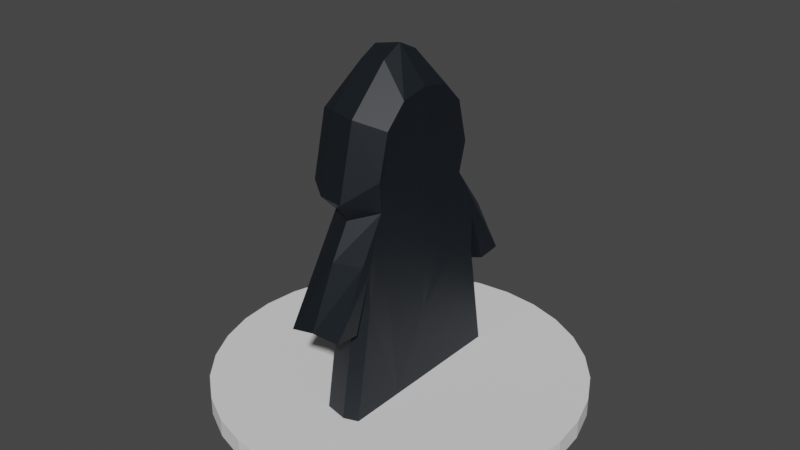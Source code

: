 # Source: Pursuer.blend  (saved by Blender 3.0.42; exported with 4.5.12 LTS)
import bpy
from mathutils import Matrix  # noqa: F401  (used for matrix-valued properties, if any)

bpy.ops.wm.read_factory_settings(use_empty=True)
scene = bpy.context.scene
scene.name = 'Scene'

# ---- collections
col_collection = bpy.data.collections.new('Collection'); scene.collection.children.link(col_collection)

# ---- materials (node trees are filled in below, after node groups)
mat_main = bpy.data.materials.new('Main')
mat_main.use_transparent_shadow = False
mat_eye = bpy.data.materials.new('Eye')
mat_eye.use_transparent_shadow = False

# ---- material node trees
mat_main.use_nodes = True; mat_main.node_tree.nodes.clear()
_N = mat_main.node_tree.nodes; _L = mat_main.node_tree.links
n0 = _N.new('ShaderNodeBsdfPrincipled'); n0.name = 'Principled BSDF'; n0.location = (10, 300)
n0.distribution = 'GGX'
n0.subsurface_method = 'RANDOM_WALK_SKIN'
n0.inputs[0].default_value = (0.007481, 0.01135, 0.01594, 1.0)
n0.inputs[3].default_value = 1.45
n0.inputs[13].default_value = 0.4134
n0.inputs[27].default_value = (0.0, 0.0, 0.0, 1.0)
n0.inputs[28].default_value = 1.0
n1 = _N.new('ShaderNodeOutputMaterial'); n1.name = 'Material Output'; n1.location = (300, 300)
_L.new(n0.outputs[0], n1.inputs[0])
n1.is_active_output = True
mat_eye.use_nodes = True; mat_eye.node_tree.nodes.clear()
_N = mat_eye.node_tree.nodes; _L = mat_eye.node_tree.links
n0 = _N.new('ShaderNodeBsdfPrincipled'); n0.name = 'Principled BSDF'; n0.location = (10, 300)
n0.distribution = 'GGX'
n0.subsurface_method = 'RANDOM_WALK_SKIN'
n0.inputs[0].default_value = (0.0, 0.0, 0.0, 1.0)
n0.inputs[3].default_value = 1.45
n0.inputs[13].default_value = 0.0
n0.inputs[27].default_value = (0.0, 0.0, 0.0, 1.0)
n0.inputs[28].default_value = 1.0
n1 = _N.new('ShaderNodeOutputMaterial'); n1.name = 'Material Output'; n1.location = (300, 300)
_L.new(n0.outputs[0], n1.inputs[0])
n1.is_active_output = True

# ---- world
world_world = bpy.data.worlds.new('World'); scene.world = world_world
world_world.use_nodes = True; world_world.node_tree.nodes.clear()
_N = world_world.node_tree.nodes; _L = world_world.node_tree.links
n0 = _N.new('ShaderNodeOutputWorld'); n0.name = 'World Output'; n0.location = (300, 300)
n1 = _N.new('ShaderNodeBackground'); n1.name = 'Background'; n1.location = (10, 300)
n1.inputs[0].default_value = (0.05088, 0.05088, 0.05088, 1.0)
_L.new(n1.outputs[0], n0.inputs[0])
n0.is_active_output = True
world_world.color = (0.05088, 0.05088, 0.05088)
world_world.use_sun_shadow = False
world_world.sun_shadow_jitter_overblur = 0.0

# ---- meshes
me_cylinder = bpy.data.meshes.new('Cylinder')
me_cylinder.from_pydata([(0.0, 1.0, 0.0), (0.0, 1.0, 0.1), (0.1951, 0.9808, 0.0), (0.1951, 0.9808, 0.1), (0.3827, 0.9239, 0.0), (0.3827, 0.9239, 0.1), (0.5556, 0.8315, 0.0), (0.5556, 0.8315, 0.1), (0.7071, 0.7071, 0.0), (0.7071, 0.7071, 0.1), (0.8315, 0.5556, 0.0), (0.8315, 0.5556, 0.1), (0.9239, 0.3827, 0.0), (0.9239, 0.3827, 0.1), (0.9808, 0.1951, 0.0), (0.9808, 0.1951, 0.1), (1.0, -4.371e-08, 0.0), (1.0, -4.371e-08, 0.1), (0.9808, -0.1951, 0.0), (0.9808, -0.1951, 0.1), (0.9239, -0.3827, 0.0), (0.9239, -0.3827, 0.1), (0.8315, -0.5556, 0.0), (0.8315, -0.5556, 0.1), (0.7071, -0.7071, 0.0), (0.7071, -0.7071, 0.1), (0.5556, -0.8315, 0.0), (0.5556, -0.8315, 0.1), (0.3827, -0.9239, 0.0), (0.3827, -0.9239, 0.1), (0.1951, -0.9808, 0.0), (0.1951, -0.9808, 0.1), (-8.742e-08, -1.0, 0.0), (-8.742e-08, -1.0, 0.1), (-0.1951, -0.9808, 0.0), (-0.1951, -0.9808, 0.1), (-0.3827, -0.9239, 0.0), (-0.3827, -0.9239, 0.1), (-0.5556, -0.8315, 0.0), (-0.5556, -0.8315, 0.1), (-0.7071, -0.7071, 0.0), (-0.7071, -0.7071, 0.1), (-0.8315, -0.5556, 0.0), (-0.8315, -0.5556, 0.1), (-0.9239, -0.3827, 0.0), (-0.9239, -0.3827, 0.1), (-0.9808, -0.1951, 0.0), (-0.9808, -0.1951, 0.1), (-1.0, 1.192e-08, 0.0), (-1.0, 1.192e-08, 0.1), (-0.9808, 0.1951, 0.0), (-0.9808, 0.1951, 0.1), (-0.9239, 0.3827, 0.0), (-0.9239, 0.3827, 0.1), (-0.8315, 0.5556, 0.0), (-0.8315, 0.5556, 0.1), (-0.7071, 0.7071, 0.0), (-0.7071, 0.7071, 0.1), (-0.5556, 0.8315, 0.0), (-0.5556, 0.8315, 0.1), (-0.3827, 0.9239, 0.0), (-0.3827, 0.9239, 0.1), (-0.1951, 0.9808, 0.0), (-0.1951, 0.9808, 0.1)], [], [(0, 1, 3, 2), (2, 3, 5, 4), (4, 5, 7, 6), (6, 7, 9, 8), (8, 9, 11, 10), (10, 11, 13, 12), (12, 13, 15, 14), (14, 15, 17, 16), (16, 17, 19, 18), (18, 19, 21, 20), (20, 21, 23, 22), (22, 23, 25, 24), (24, 25, 27, 26), (26, 27, 29, 28), (28, 29, 31, 30), (30, 31, 33, 32), (32, 33, 35, 34), (34, 35, 37, 36), (36, 37, 39, 38), (38, 39, 41, 40), (40, 41, 43, 42), (42, 43, 45, 44), (44, 45, 47, 46), (46, 47, 49, 48), (48, 49, 51, 50), (50, 51, 53, 52), (52, 53, 55, 54), (54, 55, 57, 56), (56, 57, 59, 58), (58, 59, 61, 60), (3, 1, 63, 61, 59, 57, 55, 53, 51, 49, 47, 45, 43, 41, 39, 37, 35, 33, 31, 29, 27, 25, 23, 21, 19, 17, 15, 13, 11, 9, 7, 5), (60, 61, 63, 62), (62, 63, 1, 0), (0, 2, 4, 6, 8, 10, 12, 14, 16, 18, 20, 22, 24, 26, 28, 30, 32, 34, 36, 38, 40, 42, 44, 46, 48, 50, 52, 54, 56, 58, 60, 62)])
_uv = me_cylinder.uv_layers.new(name='UVMap')
_uv.uv.foreach_set('vector', [1.0, 0.5, 1.0, 1.0, 0.9688, 1.0, 0.9688, 0.5, 0.9688, 0.5, 0.9688, 1.0, 0.9375, 1.0, 0.9375, 0.5, 0.9375, 0.5, 0.9375, 1.0, 0.9062, 1.0, 0.9062, 0.5, 0.9062, 0.5, 0.9062, 1.0, 0.875, 1.0, 0.875, 0.5, 0.875, 0.5, 0.875, 1.0, 0.8438, 1.0, 0.8438, 0.5, 0.8438, 0.5, 0.8438, 1.0, 0.8125, 1.0, 0.8125, 0.5, 0.8125, 0.5, 0.8125, 1.0, 0.7812, 1.0, 0.7812, 0.5, 0.7812, 0.5, 0.7812, 1.0, 0.75, 1.0, 0.75, 0.5, 0.75, 0.5, 0.75, 1.0, 0.7188, 1.0, 0.7188, 0.5, 0.7188, 0.5, 0.7188, 1.0, 0.6875, 1.0, 0.6875, 0.5, 0.6875, 0.5, 0.6875, 1.0, 0.6562, 1.0, 0.6562, 0.5, 0.6562, 0.5, 0.6562, 1.0, 0.625, 1.0, 0.625, 0.5, 0.625, 0.5, 0.625, 1.0, 0.5938, 1.0, 0.5938, 0.5, 0.5938, 0.5, 0.5938, 1.0, 0.5625, 1.0, 0.5625, 0.5, 0.5625, 0.5, 0.5625, 1.0, 0.5312, 1.0, 0.5312, 0.5, 0.5312, 0.5, 0.5312, 1.0, 0.5, 1.0, 0.5, 0.5, 0.5, 0.5, 0.5, 1.0, 0.4688, 1.0, 0.4688, 0.5, 0.4688, 0.5, 0.4688, 1.0, 0.4375, 1.0, 0.4375, 0.5, 0.4375, 0.5, 0.4375, 1.0, 0.4062, 1.0, 0.4062, 0.5, 0.4062, 0.5, 0.4062, 1.0, 0.375, 1.0, 0.375, 0.5, 0.375, 0.5, 0.375, 1.0, 0.3438, 1.0, 0.3438, 0.5, 0.3438, 0.5, 0.3438, 1.0, 0.3125, 1.0, 0.3125, 0.5, 0.3125, 0.5, 0.3125, 1.0, 0.2812, 1.0, 0.2812, 0.5, 0.2812, 0.5, 0.2812, 1.0, 0.25, 1.0, 0.25, 0.5, 0.25, 0.5, 0.25, 1.0, 0.2188, 1.0, 0.2188, 0.5, 0.2188, 0.5, 0.2188, 1.0, 0.1875, 1.0, 0.1875, 0.5, 0.1875, 0.5, 0.1875, 1.0, 0.1562, 1.0, 0.1562, 0.5, 0.1562, 0.5, 0.1562, 1.0, 0.125, 1.0, 0.125, 0.5, 0.125, 0.5, 0.125, 1.0, 0.09375, 1.0, 0.09375, 0.5, 0.09375, 0.5, 0.09375, 1.0, 0.0625, 1.0, 0.0625, 0.5, 0.2968, 0.4854, 0.25, 0.49, 0.2032, 0.4854, 0.1582, 0.4717, 0.1167, 0.4496, 0.08029, 0.4197, 0.05045, 0.3833, 0.02827, 0.3418, 0.01461, 0.2968, 0.01, 0.25, 0.01461, 0.2032, 0.02827, 0.1582, 0.05045, 0.1167, 0.08029, 0.08029, 0.1167, 0.05045, 0.1582, 0.02827, 0.2032, 0.01461, 0.25, 0.01, 0.2968, 0.01461, 0.3418, 0.02827, 0.3833, 0.05045, 0.4197, 0.08029, 0.4496, 0.1167, 0.4717, 0.1582, 0.4854, 0.2032, 0.49, 0.25, 0.4854, 0.2968, 0.4717, 0.3418, 0.4496, 0.3833, 0.4197, 0.4197, 0.3833, 0.4496, 0.3418, 0.4717, 0.0625, 0.5, 0.0625, 1.0, 0.03125, 1.0, 0.03125, 0.5, 0.03125, 0.5, 0.03125, 1.0, 0.0, 1.0, 0.0, 0.5, 0.75, 0.49, 0.7968, 0.4854, 0.8418, 0.4717, 0.8833, 0.4496, 0.9197, 0.4197, 0.9496, 0.3833, 0.9717, 0.3418, 0.9854, 0.2968, 0.99, 0.25, 0.9854, 0.2032, 0.9717, 0.1582, 0.9496, 0.1167, 0.9197, 0.08029, 0.8833, 0.05045, 0.8418, 0.02827, 0.7968, 0.01461, 0.75, 0.01, 0.7032, 0.01461, 0.6582, 0.02827, 0.6167, 0.05045, 0.5803, 0.08029, 0.5504, 0.1167, 0.5283, 0.1582, 0.5146, 0.2032, 0.51, 0.25, 0.5146, 0.2968, 0.5283, 0.3418, 0.5504, 0.3833, 0.5803, 0.4197, 0.6167, 0.4496, 0.6582, 0.4717, 0.7032, 0.4854])
me_cylinder.use_remesh_fix_poles = True
me_cylinder.use_remesh_preserve_attributes = False
me_cylinder.update()
me_cube = bpy.data.meshes.new('Cube')
me_cube.from_pydata([(-0.1395, 0.1526, 0.09409), (-0.1395, 0.0, 0.9), (-0.15, 0.2, 0.0), (0.15, 0.0, 0.4), (-0.0486, 0.5, 0.0), (-0.0486, 0.3987, 0.5135), (-0.15, 0.2999, 1.0), (-0.15, 0.6252, 0.4772), (-0.15, 0.4878, 0.4069), (-0.15, 0.412, 0.6242), (-0.1395, -0.1526, 0.09409), (0.15, 0.0, 0.9), (0.15, 0.2, 0.0), (0.15, 0.5, 0.0), (0.15, 0.4, 0.6), (0.1365, 0.299, 1.064), (0.15, 0.6322, 0.5132), (0.15, 0.5, 0.5), (0.15, 0.4, 0.8), (-0.1436, 0.05141, 1.025), (-0.15, 0.4, 1.1), (0.15, 0.3233, 1.232), (-0.25, 0.3345, 1.138), (-0.15, 0.3, 1.5), (0.15, 0.2659, 1.462), (-0.25, 0.2541, 1.479), (-0.15, 0.1, 1.7), (0.15, 0.1512, 1.576), (-0.264, 0.06041, 1.571), (-0.15, 0.0, 1.75), (0.15, 0.0, 1.605), (-0.15, -0.2, 0.0), (-0.0486, -0.5, 0.0), (-0.0486, -0.3987, 0.5135), (-0.15, -0.2999, 1.0), (-0.15, -0.6252, 0.4772), (-0.1554, 0.0, 0.985), (-0.1436, 0.03394, 1.038), (-0.25, 0.32, 1.145), (-0.25, 0.24, 1.465), (-0.264, 0.06041, 1.549), (-0.15, -0.4878, 0.4069), (-0.15, -0.412, 0.6242), (0.05, 0.0, 1.325), (-0.2839, 0.0, 1.589), (-0.2837, 0.0, 1.562), (0.15, -0.2, 0.0), (0.15, -0.5, 0.0), (0.15, -0.4, 0.6), (0.1365, -0.299, 1.064), (-1.49e-08, 0.4317, 1.109), (-1.49e-08, 0.3375, 1.503), (-1.49e-08, 0.1125, 1.728), (-1.49e-08, 0.0, 1.784), (0.15, -0.6322, 0.5132), (0.15, -0.5, 0.5), (0.15, -0.4, 0.8), (-0.1436, -0.05141, 1.025), (-0.1395, 0.04884, 0.4909), (-0.1619, 0.0, 0.7645), (-0.09704, 0.0, 0.4256), (-0.06004, 0.0, 0.04467), (-0.15, -0.4, 1.1), (0.15, -0.3233, 1.232), (-0.25, -0.3345, 1.138), (-0.15, -0.3, 1.5), (0.15, -0.2659, 1.462), (-0.0486, 0.45, 0.3), (0.15, 0.45, 0.3), (0.0952, 0.5512, 0.02567), (0.0952, 0.4512, 0.6257), (0.0952, 0.5012, 0.3257), (-0.25, -0.2541, 1.479), (-0.15, -0.1, 1.7), (0.15, -0.1512, 1.576), (-0.264, -0.06041, 1.571), (-0.1436, -0.03394, 1.038), (-0.25, -0.32, 1.145), (-0.25, -0.24, 1.465), (-0.264, -0.06041, 1.549), (-0.15, 0.4626, 0.7386), (0.15, 0.4491, 0.844), (-1.49e-08, 0.3872, 1.015), (-1.49e-08, 0.6402, 0.5193), (-1.49e-08, 0.491, 0.835), (-1.49e-08, -0.4317, 1.109), (-1.49e-08, -0.3375, 1.503), (-1.49e-08, -0.1125, 1.728), (-0.1395, -0.04884, 0.4909), (-0.0486, -0.45, 0.3), (0.15, -0.45, 0.3), (0.0952, -0.5512, 0.02567), (0.0952, -0.4512, 0.6257), (0.0952, -0.5012, 0.3257), (-0.15, -0.4626, 0.7386), (0.15, -0.4491, 0.844), (-1.49e-08, -0.3872, 1.015), (-1.49e-08, -0.6402, 0.5193), (-1.49e-08, -0.491, 0.835)], [], [(11, 3, 12, 13, 68, 14, 18, 17, 16, 81, 15), (2, 4, 69, 13, 12), (1, 34, 57), (59, 1, 58), (10, 61, 31), (6, 1, 11, 15, 82), (5, 9, 18, 14, 70), (31, 46, 47, 91, 32), (71, 70, 14, 68), (32, 91, 93, 89), (84, 82, 15, 81), (58, 60, 59), (9, 8, 17, 18), (75, 73, 29, 44), (8, 7, 83, 16, 17), (79, 45, 43), (34, 42, 41, 35, 94), (1, 19, 6), (59, 88, 1), (19, 22, 20, 6), (50, 21, 15, 82), (22, 25, 23, 20), (50, 20, 23, 51), (25, 28, 26, 23), (51, 23, 26, 52), (78, 79, 43), (52, 26, 29, 53), (75, 44, 45, 79), (85, 86, 65, 62), (93, 90, 48, 92), (72, 65, 73, 75), (77, 78, 43), (85, 96, 49, 63), (36, 76, 43), (72, 75, 79, 78), (34, 96, 49, 11, 1), (11, 15, 21, 24, 27, 30), (42, 56, 55, 41), (22, 38, 39, 25), (11, 30, 74, 66, 63, 49), (74, 30, 53, 87), (25, 39, 40, 28), (1, 36, 37, 19), (19, 37, 38, 22), (64, 62, 65, 72), (64, 72, 78, 77), (86, 87, 73, 65), (39, 43, 40), (36, 43, 37), (98, 95, 49, 96), (37, 43, 38), (88, 59, 60), (87, 53, 29, 73), (38, 43, 39), (40, 43, 45), (28, 40, 45, 44), (28, 44, 29, 26), (33, 92, 48, 56, 42), (76, 77, 43), (57, 64, 77, 76), (57, 34, 62, 64), (27, 52, 53, 30), (24, 51, 52, 27), (21, 50, 51, 24), (0, 61, 60, 58), (5, 67, 4, 2, 0, 58, 1, 6, 9), (6, 80, 7, 8, 9), (0, 2, 61), (1, 57, 76, 36), (41, 55, 54, 97, 35), (33, 42, 34, 1, 88, 10, 31, 32, 89), (10, 88, 60, 61), (63, 66, 86, 85), (66, 74, 87, 86), (69, 71, 68, 13), (4, 67, 71, 69), (67, 5, 70, 71), (91, 47, 90, 93), (11, 49, 95, 54, 55, 56, 48, 90, 47, 46, 3), (89, 93, 92, 33), (83, 84, 81, 16), (7, 80, 84, 83), (80, 6, 82, 84), (50, 82, 6, 20), (97, 54, 95, 98), (35, 97, 98, 94), (94, 98, 96, 34), (85, 62, 34, 96), (3, 46, 12), (31, 61, 46), (46, 61, 12), (2, 12, 61)])
_uv = me_cube.uv_layers.new(name='UVMap')
_uv.uv.foreach_set('vector', [0.0, 0.0, 0.0, 0.0, 0.0, 0.0, 0.0, 0.0, 0.0, 0.0, 0.0, 0.0, 0.0, 0.0, 0.0, 0.0, 0.0, 0.0, 0.0, 0.0, 0.0, 0.0, 0.0, 0.0, 0.0, 0.0, 0.0, 0.0, 0.0, 0.0, 0.0, 0.0, 0.0, 0.0, 0.0, 0.0, 0.0, 0.0, 0.0, 0.0, 0.0, 0.0, 0.0, 0.0, 0.0, 0.0, 0.0, 0.0, 0.0, 0.0, 0.0, 0.0, 0.0, 0.0, 0.0, 0.0, 0.0, 0.0, 0.0, 0.0, 0.0, 0.0, 0.0, 0.0, 0.0, 0.0, 0.0, 0.0, 0.0, 0.0, 0.0, 0.0, 0.0, 0.0, 0.0, 0.0, 0.0, 0.0, 0.0, 0.0, 0.0, 0.0, 0.0, 0.0, 0.0, 0.0, 0.0, 0.0, 0.0, 0.0, 0.0, 0.0, 0.0, 0.0, 0.0, 0.0, 0.0, 0.0, 0.0, 0.0, 0.0, 0.0, 0.0, 0.0, 0.0, 0.0, 0.0, 0.0, 0.0, 0.0, 0.0, 0.0, 0.0, 0.0, 0.0, 0.0, 0.0, 0.0, 0.0, 0.0, 0.0, 0.0, 0.0, 0.0, 0.0, 0.0, 0.0, 0.0, 0.0, 0.0, 0.0, 0.0, 0.0, 0.0, 0.0, 0.0, 0.0, 0.0, 0.0, 0.0, 0.0, 0.0, 0.0, 0.0, 0.0, 0.0, 0.0, 0.0, 0.0, 0.0, 0.0, 0.0, 0.0, 0.0, 0.0, 0.0, 0.0, 0.0, 0.0, 0.0, 0.0, 0.0, 0.0, 0.0, 0.0, 0.0, 0.0, 0.0, 0.0, 0.0, 0.0, 0.0, 0.0, 0.0, 0.0, 0.0, 0.0, 0.0, 0.0, 0.0, 0.0, 0.0, 0.0, 0.0, 0.0, 0.0, 0.0, 0.0, 0.0, 0.0, 0.0, 0.0, 0.0, 0.0, 0.0, 0.0, 0.0, 0.0, 0.0, 0.0, 0.0, 0.0, 0.0, 0.0, 0.0, 0.0, 0.0, 0.0, 0.0, 0.0, 0.0, 0.0, 0.0, 0.0, 0.0, 0.0, 0.0, 0.0, 0.0, 0.0, 0.0, 0.0, 0.0, 0.0, 0.0, 0.0, 0.0, 0.0, 0.0, 0.0, 0.0, 0.0, 0.0, 0.0, 0.0, 0.0, 0.0, 0.0, 0.0, 0.0, 0.0, 0.0, 0.0, 0.0, 0.0, 0.0, 0.0, 0.0, 0.0, 0.0, 0.0, 0.0, 0.0, 0.0, 0.0, 0.0, 0.0, 0.0, 0.0, 0.0, 0.0, 0.0, 0.0, 0.0, 0.0, 0.0, 0.0, 0.0, 0.0, 0.0, 0.0, 0.0, 0.0, 0.0, 0.0, 0.0, 0.0, 0.0, 0.0, 0.0, 0.0, 0.0, 0.0, 0.0, 0.0, 0.0, 0.0, 0.0, 0.0, 0.0, 0.0, 0.0, 0.0, 0.0, 0.0, 0.0, 0.0, 0.0, 0.0, 0.0, 0.0, 0.0, 0.0, 0.0, 0.0, 0.0, 0.0, 0.0, 0.0, 0.0, 0.0, 0.0, 0.0, 0.0, 0.0, 0.0, 0.0, 0.0, 0.0, 0.0, 0.0, 0.0, 0.0, 0.0, 0.0, 0.0, 0.0, 0.0, 0.0, 0.0, 0.0, 0.0, 0.0, 0.0, 0.0, 0.0, 0.0, 0.0, 0.0, 0.0, 0.0, 0.0, 0.0, 0.0, 0.0, 0.0, 0.0, 0.0, 0.0, 0.0, 0.0, 0.0, 0.0, 0.0, 0.0, 0.0, 0.0, 0.0, 0.0, 0.0, 0.0, 0.0, 0.0, 0.0, 0.0, 0.0, 0.0, 0.0, 0.0, 0.0, 0.0, 0.0, 0.0, 0.0, 0.0, 0.0, 0.0, 0.0, 0.0, 0.0, 0.0, 0.0, 0.0, 0.0, 0.0, 0.0, 0.0, 0.0, 0.0, 0.0, 0.0, 0.0, 0.0, 0.0, 0.0, 0.0, 0.0, 0.0, 0.0, 0.0, 0.0, 0.0, 0.0, 0.0, 0.0, 0.0, 0.0, 0.0, 0.0, 0.0, 0.0, 0.0, 0.0, 0.0, 0.0, 0.0, 0.0, 0.0, 0.0, 0.0, 0.0, 0.0, 0.0, 0.0, 0.0, 0.0, 0.0, 0.0, 0.0, 0.0, 0.0, 0.0, 0.0, 0.0, 0.0, 0.0, 0.0, 0.0, 0.0, 0.0, 0.0, 0.0, 0.0, 0.0, 0.0, 0.0, 0.0, 0.0, 0.0, 0.0, 0.0, 0.0, 0.0, 0.0, 0.0, 0.0, 0.0, 0.0, 0.0, 0.0, 0.0, 0.0, 0.0, 0.0, 0.0, 0.0, 0.0, 0.0, 0.0, 0.0, 0.0, 0.0, 0.0, 0.0, 0.0, 0.0, 0.0, 0.0, 0.0, 0.0, 0.0, 0.0, 0.0, 0.0, 0.0, 0.0, 0.0, 0.0, 0.0, 0.0, 0.0, 0.0, 0.0, 0.0, 0.0, 0.0, 0.0, 0.0, 0.0, 0.0, 0.0, 0.0, 0.0, 0.0, 0.0, 0.0, 0.0, 0.0, 0.0, 0.0, 0.0, 0.0, 0.0, 0.0, 0.0, 0.0, 0.0, 0.0, 0.0, 0.0, 0.0, 0.0, 0.0, 0.0, 0.0, 0.0, 0.0, 0.0, 0.0, 0.0, 0.0, 0.0, 0.0, 0.0, 0.0, 0.0, 0.0, 0.0, 0.0, 0.0, 0.0, 0.0, 0.0, 0.0, 0.0, 0.0, 0.0, 0.0, 0.0, 0.0, 0.0, 0.0, 0.0, 0.0, 0.0, 0.0, 0.0, 0.0, 0.0, 0.0, 0.0, 0.0, 0.0, 0.0, 0.0, 0.0, 0.0, 0.0, 0.0, 0.0, 0.0, 0.0, 0.0, 0.0, 0.0, 0.0, 0.0, 0.0, 0.0, 0.0, 0.0, 0.0, 0.0, 0.0, 0.0, 0.0, 0.0, 0.0, 0.0, 0.0, 0.0, 0.0, 0.0, 0.0, 0.0, 0.0, 0.0, 0.0, 0.0, 0.0, 0.0, 0.0, 0.0, 0.0, 0.0, 0.0, 0.0, 0.0, 0.0, 0.0, 0.0, 0.0, 0.0, 0.0, 0.0, 0.0, 0.0, 0.0, 0.0, 0.0, 0.0, 0.0, 0.0, 0.0, 0.0, 0.0, 0.0, 0.0, 0.0, 0.0, 0.0, 0.0, 0.0, 0.0, 0.0, 0.0, 0.0, 0.0, 0.0, 0.0, 0.0, 0.0, 0.0, 0.0, 0.0, 0.0, 0.0, 0.0, 0.0, 0.0, 0.0, 0.0, 0.0, 0.0, 0.0, 0.0, 0.0, 0.0, 0.0, 0.0, 0.0, 0.0, 0.0, 0.0, 0.0, 0.0, 0.0, 0.0, 0.0, 0.0, 0.0, 0.0, 0.0, 0.0, 0.0, 0.0, 0.0, 0.0, 0.0, 0.0, 0.0, 0.0, 0.0, 0.0, 0.0, 0.0, 0.0, 0.0, 0.0, 0.0, 0.0, 0.0, 0.0, 0.0, 0.0, 0.0, 0.0, 0.0, 0.0, 0.0, 0.0, 0.0, 0.0, 0.0, 0.0, 0.0, 0.0, 0.0, 0.0, 0.0, 0.0, 0.0, 0.0, 0.0, 0.0, 0.0, 0.0, 0.0, 0.0, 0.0, 0.0, 0.0, 0.0, 0.0, 0.0, 0.0, 0.0, 0.0, 0.0, 0.0, 0.0, 0.0, 0.0, 0.0, 0.0, 0.0, 0.0, 0.0, 0.0, 0.0, 0.0, 0.0, 0.0, 0.0, 0.0, 0.0, 0.0, 0.0, 0.0, 0.0, 0.0, 0.0, 0.0, 0.0, 0.0, 0.0, 0.0, 0.0, 0.0, 0.0, 0.0, 0.0, 0.0, 0.0, 0.0, 0.0, 0.0, 0.0])
me_cube.materials.append(mat_main)
me_cube.use_remesh_fix_poles = True
me_cube.use_remesh_preserve_attributes = False
me_cube.update()
me_plane = bpy.data.meshes.new('Plane')
me_plane.from_pydata([(-0.1312, -0.2549, 0.9937), (-0.1874, -0.2231, 1.538), (-0.1312, 0.2263, 0.9937), (-0.1874, 0.2263, 1.538)], [], [(0, 1, 3, 2)])
_uv = me_plane.uv_layers.new(name='UVMap')
_uv.uv.foreach_set('vector', [0.0, 0.0, 1.0, 0.0, 1.0, 1.0, 0.0, 1.0])
me_plane.materials.append(mat_eye)
me_plane.use_remesh_fix_poles = True
me_plane.use_remesh_preserve_attributes = False
me_plane.update()

# ---- objects
ob_tile = bpy.data.objects.new('Tile', me_cylinder)
ob_frame = bpy.data.objects.new('Frame', me_cube)
ob_plane = bpy.data.objects.new('Plane', me_plane)

# ---- transforms, parenting, visibility, modifiers, constraints
ob_tile.location = (0.0, 0.0, -0.1)
ob_frame.location = (0.0, 0.0, 0.0)
ob_plane.location = (0.0, 0.0, 0.0)

# ---- collection membership
col_collection.objects.link(ob_tile)
col_collection.objects.link(ob_frame)
col_collection.objects.link(ob_plane)

# ---- scene / render settings (as saved in the file)
scene.frame_start = 1; scene.frame_end = 250; scene.frame_set(1)
scene.render.engine = 'BLENDER_EEVEE_NEXT'
scene.cycles.sampling_pattern = 'TABULATED_SOBOL'
scene.cycles.use_light_tree = False
scene.view_settings.view_transform = 'Filmic'
bpy.context.view_layer.update()

# ---- added for rendering (the .blend has no active camera and no usable light): camera, sun
cam_auto = bpy.data.cameras.new('AutoCamera')
cam_auto.lens = 50.0
cam_auto.sensor_width = 36.0
cam_auto.clip_end = 1000.0
ob_auto_camera = bpy.data.objects.new('AutoCamera', cam_auto)
scene.collection.objects.link(ob_auto_camera)
ob_auto_camera.location = (3.14429, -3.77315, 3.3574)
ob_auto_camera.rotation_euler = (1.09748, -7.21219e-08, 0.694738)
scene.camera = ob_auto_camera
light_auto_sun = bpy.data.lights.new('AutoSun', 'SUN')
light_auto_sun.energy = 3.0
light_auto_sun.angle = 0.0523599
ob_auto_sun = bpy.data.objects.new('AutoSun', light_auto_sun)
scene.collection.objects.link(ob_auto_sun)
ob_auto_sun.rotation_euler = (0.872665, 0.174533, 0.523599)
bpy.context.view_layer.update()

